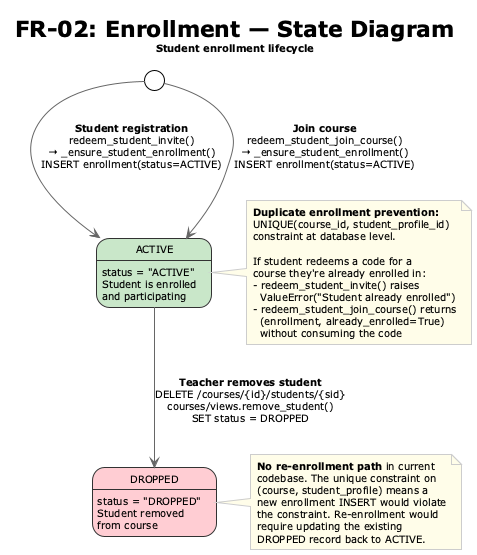

The diagram above was rendered by PlantUML. Its source (embedded in the PNG):
@startuml
!theme plain
skinparam stateBorderColor #333
skinparam stateBackgroundColor #FAFAFA
skinparam stateFontSize 12
skinparam arrowColor #666
skinparam defaultFontSize 10
skinparam noteBackgroundColor #FEFCE8
skinparam noteBorderColor #CCC

title **FR-02: Enrollment — State Diagram**\n<size:10>Student enrollment lifecycle</size>

state "ACTIVE" as active #C8E6C9 {
  active : status = "ACTIVE"
  active : Student is enrolled
  active :  and participating
}

state "DROPPED" as dropped #FFCDD2 {
  dropped : status = "DROPPED"
  dropped : Student removed
  dropped :  from course
}

[*] --> active : **Student registration**\nredeem_student_invite()\n→ _ensure_student_enrollment()\nINSERT enrollment(status=ACTIVE)

[*] --> active : **Join course**\nredeem_student_join_course()\n→ _ensure_student_enrollment()\nINSERT enrollment(status=ACTIVE)

active --> dropped : **Teacher removes student**\nDELETE /courses/{id}/students/{sid}\ncourses/views.remove_student()\nSET status = DROPPED

note right of active
  **Duplicate enrollment prevention:**
  UNIQUE(course_id, student_profile_id)
  constraint at database level.

  If student redeems a code for a
  course they're already enrolled in:
  - redeem_student_invite() raises
    ValueError("Student already enrolled")
  - redeem_student_join_course() returns
    (enrollment, already_enrolled=True)
    without consuming the code
end note

note right of dropped
  **No re-enrollment path** in current
  codebase. The unique constraint on
  (course, student_profile) means a
  new enrollment INSERT would violate
  the constraint. Re-enrollment would
  require updating the existing
  DROPPED record back to ACTIVE.
end note

@enduml